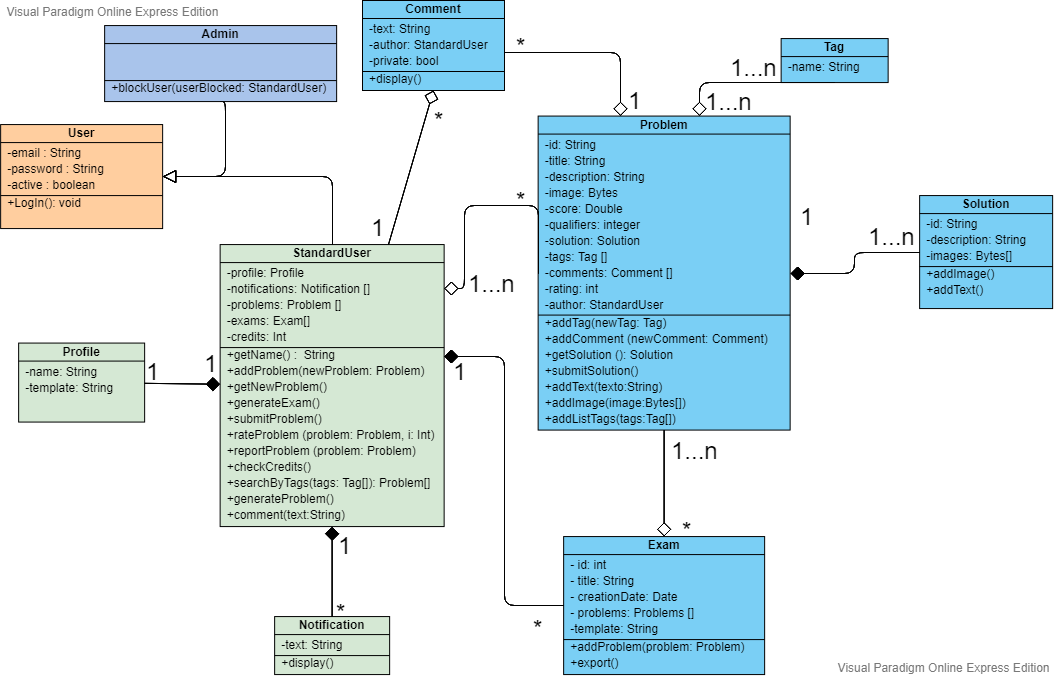

The diagram above was exported from draw.io. Its source (the exported page's mxGraphModel, read from the mxfile embedded in the PNG):
<mxGraphModel version="20190830" sfct="RfGiovKI1Jn34MwXgzCFHlZAj2hY9kVyP80et7WB6xLpmTaN5EbqrScdsDUQuO" diagramType="ClassDiagram" vpId="Q2YKgHaHWZGMywX6" gridEnabled="false" gridColor="#e0e0e0" gridSize="10" backgroundColor="#ffffff" guidesEnabled="true" pageVisible="true" page="1" pageWidth="850" pageHeight="1100" connectionArrowsEnabled="true" connectionPointsEnabled="true" mathEnabled="false" shadowVisible="false">
  <root>
    <UserObject label="" modelVpId="9WYKgHaHWZGMywX2" vpId="9WYKgHaHWZGMywX3" id="0">
      <mxCell />
    </UserObject>
    <UserObject label="" modelVpId="DWYKgHaHWZGMywX4" vpId="DWYKgHaHWZGMywX5" id="1">
      <mxCell parent="0" />
    </UserObject>
    <UserObject label="User" vpId="WWYKgHaHWZGMywQi" modelVpId="WWYKgHaHWZGMywQj" id="2">
      <attributes>
        <Attribute signature="-email : String" vpId="2WYKgHaHWZGMywQs" modelVpId="2WYKgHaHWZGMywQt" />
        <Attribute signature="-password : String" vpId="2WYKgHaHWZGMywQu" modelVpId="2WYKgHaHWZGMywQv" />
        <Attribute signature="-active : boolean" vpId="2WYKgHaHWZGMywQw" modelVpId="2WYKgHaHWZGMywQx" />
      </attributes>
      <operations>
        <Operation signature="+LogIn(): void" vpId="2WYKgHaHWZGMywQy" modelVpId="2WYKgHaHWZGMywQz" />
      </operations>
      <mxCell style="shape=G7hmm;fillColor=#FFCE9F;verticalAlign=top;spacingTop=-6" vertex="1" parent="1">
        <mxGeometry x="1000.1428571428573" y="254.07142857142867" width="162" height="104" as="geometry" />
      </mxCell>
    </UserObject>
    <UserObject label="Admin" vpId="OWYKgHaHWZGMywQ." modelVpId="OWYKgHaHWZGMywQ_" id="7">
      <attributes>
        <Attribute vpId="OWYKgHaHWZGMywRG" modelVpId="OWYKgHaHWZGMywRH" />
        <Attribute vpId="OWYKgHaHWZGMywRI" modelVpId="OWYKgHaHWZGMywRJ" />
      </attributes>
      <operations>
        <Operation signature="+blockUser(userBlocked: StandardUser)" vpId="OWYKgHaHWZGMywRK" modelVpId="OWYKgHaHWZGMywRL" />
      </operations>
      <mxCell style="shape=G7hmm;fillColor=#A9C4EB;verticalAlign=top;spacingTop=-6" vertex="1" parent="1">
        <mxGeometry x="1104.1428571428573" y="155.07142857142867" width="232" height="76" as="geometry" />
      </mxCell>
    </UserObject>
    <UserObject label="" vpId="uWYKgHaHWZGMywRS" modelVpId="uWYKgHaHWZGMywRT" id="11">
      <mxCell style="shape=KVBVph70qhT06B;edgeStyle=orthogonalEdgeStyle;" edge="1" source="2" target="38" parent="1">
        <mxGeometry relative="1" as="geometry">
          <mxPoint x="1281" y="306" as="edgeLabelOffset" />
        </mxGeometry>
        <Array as="absPoints">
          <mxPoint x="1162" y="306" />
          <mxPoint x="1332" y="306" />
          <mxPoint x="1332" y="374" />
        </Array>
      </mxCell>
    </UserObject>
    <UserObject label="" vpId="uWYKgHaHWZGMywRU" modelVpId="uWYKgHaHWZGMywRV" id="12">
      <mxCell style="shape=KVBVph70qhT06B;edgeStyle=orthogonalEdgeStyle;entryX=0.5;entryY=1;entryDx=0;entryDy=0;" edge="1" source="2" target="7" parent="1">
        <mxGeometry relative="1" as="geometry">
          <mxPoint x="1225" y="298" as="edgeLabelOffset" />
          <Array as="points">
            <mxPoint x="1225.1428571428573" y="306.07142857142867" />
            <mxPoint x="1225.1428571428573" y="231.07142857142867" />
          </Array>
        </mxGeometry>
        <Array as="absPoints">
          <mxPoint x="1162" y="306" />
          <mxPoint x="1225" y="306" />
          <mxPoint x="1225" y="231" />
          <mxPoint x="1220" y="231" />
        </Array>
      </mxCell>
    </UserObject>
    <UserObject label="Problem" vpId="uWYKgHaHWZGMywRY" modelVpId="uWYKgHaHWZGMywRZ" id="13">
      <attributes>
        <Attribute signature="-id: String" vpId="BWYKgHaHWZGMywR." modelVpId="BWYKgHaHWZGMywR_" />
        <Attribute signature="-title: String" vpId="BWYKgHaHWZGMywSA" modelVpId="BWYKgHaHWZGMywSB" />
        <Attribute signature="-description: String" vpId="BWYKgHaHWZGMywSC" modelVpId="BWYKgHaHWZGMywSD" />
        <Attribute signature="-image: Bytes" vpId="BWYKgHaHWZGMywSE" modelVpId="BWYKgHaHWZGMywSF" />
        <Attribute signature="-score: Double" vpId="BWYKgHaHWZGMywSG" modelVpId="BWYKgHaHWZGMywSH" />
        <Attribute signature="-qualifiers: integer" vpId="BWYKgHaHWZGMywSI" modelVpId="BWYKgHaHWZGMywSJ" />
        <Attribute signature="-solution: Solution " vpId="BWYKgHaHWZGMywSK" modelVpId="BWYKgHaHWZGMywSL" />
        <Attribute signature="-tags: Tag []" vpId="BWYKgHaHWZGMywSM" modelVpId="BWYKgHaHWZGMywSN" />
        <Attribute signature="-comments: Comment []" vpId="BWYKgHaHWZGMywSO" modelVpId="BWYKgHaHWZGMywSP" />
        <Attribute signature="-rating: int" vpId="BWYKgHaHWZGMywSQ" modelVpId="BWYKgHaHWZGMywSR" />
        <Attribute signature="-author: StandardUser" vpId="BWYKgHaHWZGMywSS" modelVpId="BWYKgHaHWZGMywST" />
      </attributes>
      <operations>
        <Operation signature="+addTag(newTag: Tag)" vpId="BWYKgHaHWZGMywSU" modelVpId="BWYKgHaHWZGMywSV" />
        <Operation signature="+addComment (newComment: Comment)" vpId="BWYKgHaHWZGMywSW" modelVpId="BWYKgHaHWZGMywSX" />
        <Operation signature="+getSolution (): Solution" vpId="BWYKgHaHWZGMywSY" modelVpId="BWYKgHaHWZGMywSZ" />
        <Operation signature="+submitSolution()" vpId="BWYKgHaHWZGMywSa" modelVpId="BWYKgHaHWZGMywSb" />
        <Operation signature="+addText(texto:String)" vpId="BWYKgHaHWZGMywSc" modelVpId="BWYKgHaHWZGMywSd" />
        <Operation signature="+addImage(image:Bytes[])" vpId="BWYKgHaHWZGMywSe" modelVpId="BWYKgHaHWZGMywSf" />
        <Operation signature="+addListTags(tags:Tag[])" vpId="BWYKgHaHWZGMywSg" modelVpId="BWYKgHaHWZGMywSh" />
      </operations>
      <mxCell style="shape=G7hmm;fillColor=#7ACFF5;verticalAlign=top;spacingTop=-6" vertex="1" parent="1">
        <mxGeometry x="1537.6428571428573" y="245.57142857142867" width="252" height="314.00669642857133" as="geometry" />
      </mxCell>
    </UserObject>
    <UserObject label="Solution" vpId="RWYKgHaHWZGMywTI" modelVpId="RWYKgHaHWZGMywTJ" id="32">
      <attributes>
        <Attribute signature="-id: String" vpId="RWYKgHaHWZGMywTU" modelVpId="RWYKgHaHWZGMywTV" />
        <Attribute signature="-description: String" vpId="RWYKgHaHWZGMywTW" modelVpId="RWYKgHaHWZGMywTX" />
        <Attribute signature="-images: Bytes[]" vpId="RWYKgHaHWZGMywTY" modelVpId="RWYKgHaHWZGMywTZ" />
      </attributes>
      <operations>
        <Operation signature="+addImage()" vpId="RWYKgHaHWZGMywTa" modelVpId="RWYKgHaHWZGMywTb" />
        <Operation signature="+addText()" vpId="RWYKgHaHWZGMywTc" modelVpId="RWYKgHaHWZGMywTd" />
      </operations>
      <mxCell style="shape=G7hmm;fillColor=#7ACFF5;verticalAlign=top;spacingTop=-6" vertex="1" parent="1">
        <mxGeometry x="1919.1428571428573" y="325.07142857142867" width="133" height="113" as="geometry" />
      </mxCell>
    </UserObject>
    <UserObject label="StandardUser" vpId="xWYKgHaHWZGMywTq" modelVpId="xWYKgHaHWZGMywTr" id="38">
      <attributes>
        <Attribute vpId="pWYKgHaHWZGMywUM" modelVpId="pWYKgHaHWZGMywUN" signature="-profile: Profile" />
        <Attribute signature="-notifications: Notification []" vpId="pWYKgHaHWZGMywUO" modelVpId="pWYKgHaHWZGMywUP" />
        <Attribute signature="-problems: Problem []" vpId="pWYKgHaHWZGMywUQ" modelVpId="pWYKgHaHWZGMywUR" />
        <Attribute signature="-exams: Exam[]" vpId="pWYKgHaHWZGMywUS" modelVpId="pWYKgHaHWZGMywUT" />
        <Attribute signature="-credits: Int" vpId="pWYKgHaHWZGMywUU" modelVpId="pWYKgHaHWZGMywUV" />
      </attributes>
      <operations>
        <Operation signature="+getName() :  String" vpId="pWYKgHaHWZGMywUW" modelVpId="pWYKgHaHWZGMywUX" />
        <Operation signature="+addProblem(newProblem: Problem)" vpId="pWYKgHaHWZGMywUY" modelVpId="pWYKgHaHWZGMywUZ" />
        <Operation signature="+getNewProblem()" vpId="pWYKgHaHWZGMywUa" modelVpId="pWYKgHaHWZGMywUb" />
        <Operation signature="+generateExam()" vpId="pWYKgHaHWZGMywUc" modelVpId="pWYKgHaHWZGMywUd" />
        <Operation signature="+submitProblem() " vpId="pWYKgHaHWZGMywUe" modelVpId="pWYKgHaHWZGMywUf" />
        <Operation signature="+rateProblem (problem: Problem, i: Int)" vpId="pWYKgHaHWZGMywUg" modelVpId="pWYKgHaHWZGMywUh" />
        <Operation signature="+reportProblem (problem: Problem)" vpId="pWYKgHaHWZGMywUi" modelVpId="pWYKgHaHWZGMywUj" />
        <Operation signature="+checkCredits()" vpId="pWYKgHaHWZGMywUk" modelVpId="pWYKgHaHWZGMywUl" />
        <Operation signature="+searchByTags(tags: Tag[]): Problem[]" vpId="pWYKgHaHWZGMywUm" modelVpId="pWYKgHaHWZGMywUn" />
        <Operation signature="+generateProblem()" vpId="pWYKgHaHWZGMywUo" modelVpId="ZWYKgHaHWZGMywUp" />
        <Operation signature="+comment(text:String)" vpId="ZWYKgHaHWZGMywUq" modelVpId="ZWYKgHaHWZGMywUr" />
      </operations>
      <mxCell style="shape=G7hmm;fillColor=#D5E8D4;verticalAlign=top;spacingTop=-6" vertex="1" parent="1">
        <mxGeometry x="1219.6428571428573" y="374.07142857142867" width="224" height="282.00669642857133" as="geometry" />
      </mxCell>
    </UserObject>
    <UserObject label="Exam" vpId="5WYKgHaHWZGMywVO" modelVpId="5WYKgHaHWZGMywVP" id="55">
      <attributes>
        <Attribute signature="- id: int" vpId="FWYKgHaHWZGMywVe" modelVpId="FWYKgHaHWZGMywVf" />
        <Attribute signature="- title: String" vpId="FWYKgHaHWZGMywVg" modelVpId="FWYKgHaHWZGMywVh" />
        <Attribute signature="- creationDate: Date" vpId="FWYKgHaHWZGMywVi" modelVpId="FWYKgHaHWZGMywVj" />
        <Attribute signature="- problems: Problems []" vpId="FWYKgHaHWZGMywVk" modelVpId="FWYKgHaHWZGMywVl" />
        <Attribute signature="-template: String" vpId="FWYKgHaHWZGMywVm" modelVpId="FWYKgHaHWZGMywVn" />
      </attributes>
      <operations>
        <Operation signature="+addProblem(problem: Problem)" vpId="FWYKgHaHWZGMywVo" modelVpId="FWYKgHaHWZGMywVp" />
        <Operation signature="+export()" vpId="FWYKgHaHWZGMywVq" modelVpId="FWYKgHaHWZGMywVr" />
      </operations>
      <mxCell style="shape=G7hmm;fillColor=#7ACFF5;verticalAlign=top;spacingTop=-6" vertex="1" parent="1">
        <mxGeometry x="1563.1428571428573" y="666.0714285714287" width="201" height="138" as="geometry" />
      </mxCell>
    </UserObject>
    <UserObject label="" vpId="lWYKgHaHWZGMywV6" modelVpId="lWYKgHaHWZGMywV7" id="63">
      <fromEnd aggregationKind="Composited" />
      <mxCell style="shape=Rmm690hT06B;edgeStyle=orthogonalEdgeStyle;" edge="1" source="38" target="55" parent="1">
        <mxGeometry relative="1" as="geometry">
          <mxPoint x="1504" y="610" as="edgeLabelOffset" />
          <Array as="points">
            <mxPoint x="1504" y="486" />
            <mxPoint x="1504" y="735" />
          </Array>
        </mxGeometry>
        <Array as="absPoints">
          <mxPoint x="1444" y="486" />
          <mxPoint x="1504" y="486" />
          <mxPoint x="1504" y="735" />
          <mxPoint x="1563" y="735" />
        </Array>
      </mxCell>
    </UserObject>
    <UserObject label="" vpId="lWYKgHaHWZGMywV8" modelVpId="lWYKgHaHWZGMywV9" id="64">
      <fromEnd aggregationKind="Shared" />
      <mxCell style="shape=Rmm690hT06B;edgeStyle=orthogonalEdgeStyle;" edge="1" source="55" target="13" parent="1">
        <mxGeometry relative="1" as="geometry">
          <mxPoint x="1664" y="613" as="edgeLabelOffset" />
        </mxGeometry>
        <Array as="absPoints">
          <mxPoint x="1664" y="666" />
          <mxPoint x="1664" y="560" />
        </Array>
      </mxCell>
    </UserObject>
    <UserObject label="&lt;font style=&quot;font-size: 24px&quot;&gt;1&lt;/font&gt;" vpId="lWYKgHaHWZGMywV." modelVpId="lWYKgHaHWZGMywV_" id="65">
      <mxCell style="text;html=1;resizable=0;points=[];align=center;verticalAlign=middle;" vertex="1" connectable="0" parent="1">
        <mxGeometry x="1144.0838792671166" y="525.6794365262185" as="geometry">
          <mxPoint x="8" y="-25" as="offset" />
        </mxGeometry>
      </mxCell>
    </UserObject>
    <UserObject label="&lt;font style=&quot;font-size: 24px&quot;&gt;*&lt;br&gt;&lt;/font&gt;" vpId="lWYKgHaHWZGMywWA" modelVpId="lWYKgHaHWZGMywWB" id="66">
      <mxCell style="text;html=1;resizable=0;points=[];align=center;verticalAlign=middle;" vertex="1" connectable="0" parent="1">
        <mxGeometry x="1346.3193261051892" y="710.8811925789055" as="geometry">
          <mxPoint x="-6" y="31" as="offset" />
        </mxGeometry>
      </mxCell>
    </UserObject>
    <UserObject label="" vpId="VWYKgHaHWZGMywWC" modelVpId="VWYKgHaHWZGMywWD" id="67">
      <fromEnd aggregationKind="Shared" />
      <mxCell style="shape=Rmm690hT06B;entryX=0;entryY=0.5;entryDx=0;entryDy=0;edgeStyle=orthogonalEdgeStyle;exitX=0.75;exitY=0;exitDx=0;exitDy=0;" edge="1" source="38" target="13" parent="1">
        <mxGeometry relative="1" as="geometry">
          <mxPoint x="1484" y="335" as="edgeLabelOffset" />
          <Array as="points">
            <mxPoint x="1464" y="418" />
            <mxPoint x="1464" y="335" />
            <mxPoint x="1538" y="335" />
          </Array>
        </mxGeometry>
        <Array as="absPoints">
          <mxPoint x="1444" y="418" />
          <mxPoint x="1464" y="418" />
          <mxPoint x="1464" y="335" />
          <mxPoint x="1538" y="335" />
          <mxPoint x="1538" y="403" />
        </Array>
      </mxCell>
    </UserObject>
    <UserObject label="Notification" vpId="VWYKgHaHWZGMywWG" modelVpId="VWYKgHaHWZGMywWH" id="68">
      <attributes>
        <Attribute signature="-text: String" vpId="VWYKgHaHWZGMywWM" modelVpId="VWYKgHaHWZGMywWN" />
      </attributes>
      <operations>
        <Operation signature="+display()" vpId="VWYKgHaHWZGMywWO" modelVpId="VWYKgHaHWZGMywWP" />
      </operations>
      <mxCell style="shape=G7hmm;fillColor=#D5E8D4;verticalAlign=top;spacingTop=-6" vertex="1" parent="1">
        <mxGeometry x="1274.1428571428573" y="746.0714285714287" width="115" height="58" as="geometry" />
      </mxCell>
    </UserObject>
    <UserObject label="" vpId="VWYKgHaHWZGMywWU" modelVpId="VWYKgHaHWZGMywWV" id="71">
      <fromEnd aggregationKind="Composited" />
      <mxCell style="shape=Rmm690hT06B" edge="1" source="38" target="68" parent="1">
        <mxGeometry relative="1" as="geometry">
          <mxPoint x="1332" y="701" as="edgeLabelOffset" />
        </mxGeometry>
        <Array as="absPoints">
          <mxPoint x="1332" y="656" />
          <mxPoint x="1332" y="746" />
        </Array>
      </mxCell>
    </UserObject>
    <UserObject label="Profile" vpId="VWYKgHaHWZGMywWY" modelVpId="VWYKgHaHWZGMywWZ" id="72">
      <attributes>
        <Attribute signature="-name: String" vpId="1WYKgHaHWZGMywWe" modelVpId="1WYKgHaHWZGMywWf" />
        <Attribute signature="-template: String" vpId="1WYKgHaHWZGMywWg" modelVpId="1WYKgHaHWZGMywWh" />
      </attributes>
      <mxCell style="shape=G7hmm;fillColor=#D5E8D4;verticalAlign=top;spacingTop=-6" vertex="1" parent="1">
        <mxGeometry x="1018.1428571428573" y="472.57142857142867" width="126" height="79" as="geometry" />
      </mxCell>
    </UserObject>
    <UserObject label="" vpId="1WYKgHaHWZGMywWm" modelVpId="1WYKgHaHWZGMywWn" id="75">
      <fromEnd aggregationKind="Composited" />
      <mxCell style="shape=Rmm690hT06B" edge="1" source="38" target="72" parent="1">
        <mxGeometry relative="1" as="geometry">
          <mxPoint x="1182" y="513" as="edgeLabelOffset" />
        </mxGeometry>
        <Array as="absPoints">
          <mxPoint x="1220" y="514" />
          <mxPoint x="1144" y="513" />
        </Array>
      </mxCell>
    </UserObject>
    <UserObject label="" vpId="1WYKgHaHWZGMywWo" modelVpId="1WYKgHaHWZGMywWp" id="76">
      <fromEnd aggregationKind="Composited" />
      <mxCell style="shape=Rmm690hT06B;exitX=1;exitY=0.5;exitDx=0;exitDy=0;edgeStyle=orthogonalEdgeStyle;" edge="1" source="13" target="32" parent="1">
        <mxGeometry relative="1" as="geometry">
          <mxPoint x="1854" y="392" as="edgeLabelOffset" />
        </mxGeometry>
        <Array as="absPoints">
          <mxPoint x="1790" y="403" />
          <mxPoint x="1854" y="403" />
          <mxPoint x="1854" y="382" />
          <mxPoint x="1919" y="382" />
        </Array>
      </mxCell>
    </UserObject>
    <UserObject label="Tag" vpId="1WYKgHaHWZGMywWs" modelVpId="1WYKgHaHWZGMywWt" id="77">
      <attributes>
        <Attribute signature="-name: String" vpId="1WYKgHaHWZGMywWw" modelVpId="1WYKgHaHWZGMywWx" />
      </attributes>
      <mxCell style="shape=G7hmm;fillColor=#7ACFF5;verticalAlign=top;spacingTop=-6" vertex="1" parent="1">
        <mxGeometry x="1780.6428571428573" y="168.07142857142867" width="107" height="44" as="geometry" />
      </mxCell>
    </UserObject>
    <UserObject label="" vpId="1WYKgHaHWZGMywW0" modelVpId="1WYKgHaHWZGMywW1" id="79">
      <fromEnd aggregationKind="Shared" />
      <mxCell style="shape=Rmm690hT06B;entryX=0.5;entryY=1;entryDx=0;entryDy=0;edgeStyle=orthogonalEdgeStyle;" edge="1" source="13" target="77" parent="1">
        <mxGeometry relative="1" as="geometry">
          <mxPoint x="1749" y="212" as="edgeLabelOffset" />
          <Array as="points">
            <mxPoint x="1699.1428571428573" y="212.07142857142867" />
          </Array>
        </mxGeometry>
        <Array as="absPoints">
          <mxPoint x="1699" y="246" />
          <mxPoint x="1699" y="212" />
          <mxPoint x="1834" y="212" />
        </Array>
      </mxCell>
    </UserObject>
    <UserObject label="Comment" vpId="1WYKgHaHWZGMywW4" modelVpId="1WYKgHaHWZGMywW5" id="80">
      <attributes>
        <Attribute signature="-text: String" vpId="NWYKgHaHWZGMywXC" modelVpId="NWYKgHaHWZGMywXD" />
        <Attribute signature="-author: StandardUser" vpId="NWYKgHaHWZGMywXE" modelVpId="NWYKgHaHWZGMywXF" />
        <Attribute signature="-private: bool" vpId="NWYKgHaHWZGMywXG" modelVpId="NWYKgHaHWZGMywXH" />
      </attributes>
      <operations>
        <Operation signature="+display()" vpId="NWYKgHaHWZGMywXI" modelVpId="NWYKgHaHWZGMywXJ" />
      </operations>
      <mxCell style="shape=G7hmm;fillColor=#7ACFF5;verticalAlign=top;spacingTop=-6" vertex="1" parent="1">
        <mxGeometry x="1362" y="130" width="142" height="90" as="geometry" />
      </mxCell>
    </UserObject>
    <UserObject label="" vpId="tWYKgHaHWZGMywXS" modelVpId="tWYKgHaHWZGMywXT" id="85">
      <fromEnd aggregationKind="Shared" />
      <mxCell style="shape=Rmm690hT06B;edgeStyle=orthogonalEdgeStyle;" edge="1" source="13" target="80" parent="1">
        <mxGeometry relative="1" as="geometry">
          <mxPoint x="1594" y="182" as="edgeLabelOffset" />
          <Array as="points">
            <mxPoint x="1620.1428571428573" y="182.07142857142867" />
          </Array>
        </mxGeometry>
        <Array as="absPoints">
          <mxPoint x="1620" y="246" />
          <mxPoint x="1620" y="182" />
          <mxPoint x="1504" y="182" />
        </Array>
      </mxCell>
    </UserObject>
    <UserObject label="" vpId="tWYKgHaHWZGMywXU" modelVpId="tWYKgHaHWZGMywXV" id="86">
      <fromEnd aggregationKind="Shared" />
      <mxCell style="shape=Rmm690hT06B;exitX=0.5;exitY=1;exitDx=0;exitDy=0;entryX=0.75;entryY=0;entryDx=0;entryDy=0;" edge="1" source="80" target="38" parent="1">
        <mxGeometry relative="1" as="geometry">
          <mxPoint x="1411" y="297" as="edgeLabelOffset" />
        </mxGeometry>
        <Array as="absPoints">
          <mxPoint x="1433" y="220" />
          <mxPoint x="1388" y="374" />
        </Array>
      </mxCell>
    </UserObject>
    <UserObject label="&lt;font style=&quot;font-size: 24px&quot;&gt;1&lt;/font&gt;" vpId="tWYKgHaHWZGMywXW" modelVpId="tWYKgHaHWZGMywXX" id="87">
      <mxCell style="text;html=1;resizable=0;points=[];align=center;verticalAlign=middle;" vertex="1" connectable="0" parent="1">
        <mxGeometry x="1201.5838792671166" y="517.1794365262185" as="geometry">
          <mxPoint x="8" y="-25" as="offset" />
        </mxGeometry>
      </mxCell>
    </UserObject>
    <UserObject label="&lt;font style=&quot;font-size: 24px&quot;&gt;1&lt;/font&gt;" vpId="tWYKgHaHWZGMywXY" modelVpId="tWYKgHaHWZGMywXZ" id="88">
      <mxCell style="text;html=1;resizable=0;points=[];align=center;verticalAlign=middle;" vertex="1" connectable="0" parent="1">
        <mxGeometry x="1336.0838792671166" y="699.6794365262185" as="geometry">
          <mxPoint x="8" y="-25" as="offset" />
        </mxGeometry>
      </mxCell>
    </UserObject>
    <UserObject label="&lt;font style=&quot;font-size: 24px&quot;&gt;1&lt;/font&gt;" vpId="tWYKgHaHWZGMywXa" modelVpId="tWYKgHaHWZGMywXb" id="89">
      <mxCell style="text;html=1;resizable=0;points=[];align=center;verticalAlign=middle;" vertex="1" connectable="0" parent="1">
        <mxGeometry x="1450.5838792671166" y="525.1794365262185" as="geometry">
          <mxPoint x="8" y="-25" as="offset" />
        </mxGeometry>
      </mxCell>
    </UserObject>
    <UserObject label="&lt;font style=&quot;font-size: 24px&quot;&gt;*&lt;br&gt;&lt;/font&gt;" vpId="tWYKgHaHWZGMywXc" modelVpId="tWYKgHaHWZGMywXd" id="90">
      <mxCell style="text;html=1;resizable=0;points=[];align=center;verticalAlign=middle;" vertex="1" connectable="0" parent="1">
        <mxGeometry x="1543.3193261051892" y="726.8811925789055" as="geometry">
          <mxPoint x="-6" y="31" as="offset" />
        </mxGeometry>
      </mxCell>
    </UserObject>
    <UserObject label="&lt;font style=&quot;font-size: 24px&quot;&gt;1&lt;/font&gt;" vpId="tWYKgHaHWZGMywXe" modelVpId="tWYKgHaHWZGMywXf" id="91">
      <mxCell style="text;html=1;resizable=0;points=[];align=center;verticalAlign=middle;" vertex="1" connectable="0" parent="1">
        <mxGeometry x="1368.5838792671166" y="381.6794365262185" as="geometry">
          <mxPoint x="8" y="-25" as="offset" />
        </mxGeometry>
      </mxCell>
    </UserObject>
    <UserObject label="&lt;font style=&quot;font-size: 24px&quot;&gt;*&lt;br&gt;&lt;/font&gt;" vpId="tWYKgHaHWZGMywXg" modelVpId="tWYKgHaHWZGMywXh" id="92">
      <mxCell style="text;html=1;resizable=0;points=[];align=center;verticalAlign=middle;" vertex="1" connectable="0" parent="1">
        <mxGeometry x="1443.8193261051892" y="218.88119257890548" as="geometry">
          <mxPoint x="-6" y="31" as="offset" />
        </mxGeometry>
      </mxCell>
    </UserObject>
    <UserObject label="&lt;font style=&quot;font-size: 24px&quot;&gt;*&lt;br&gt;&lt;/font&gt;" vpId="tWYKgHaHWZGMywXi" modelVpId="tWYKgHaHWZGMywXj" id="93">
      <mxCell style="text;html=1;resizable=0;points=[];align=center;verticalAlign=middle;" vertex="1" connectable="0" parent="1">
        <mxGeometry x="1526.3193261051892" y="144.88119257890548" as="geometry">
          <mxPoint x="-6" y="31" as="offset" />
        </mxGeometry>
      </mxCell>
    </UserObject>
    <UserObject label="&lt;font style=&quot;font-size: 24px&quot;&gt;1&lt;/font&gt;" vpId="tWYKgHaHWZGMywXk" modelVpId="tWYKgHaHWZGMywXl" id="94">
      <mxCell style="text;html=1;resizable=0;points=[];align=center;verticalAlign=middle;" vertex="1" connectable="0" parent="1">
        <mxGeometry x="1625.5838792671166" y="254.17943652621852" as="geometry">
          <mxPoint x="8" y="-25" as="offset" />
        </mxGeometry>
      </mxCell>
    </UserObject>
    <UserObject label="&lt;font style=&quot;font-size: 24px&quot;&gt;1...n&lt;br&gt;&lt;/font&gt;" vpId="tWYKgHaHWZGMywXm" modelVpId="tWYKgHaHWZGMywXn" id="95">
      <mxCell style="text;html=1;resizable=0;points=[];align=center;verticalAlign=middle;" vertex="1" connectable="0" parent="1">
        <mxGeometry x="1759.3193261051892" y="165.88119257890548" as="geometry">
          <mxPoint x="-6" y="31" as="offset" />
        </mxGeometry>
      </mxCell>
    </UserObject>
    <UserObject label="&lt;font style=&quot;font-size: 24px&quot;&gt;1...n&lt;br&gt;&lt;/font&gt;" vpId="tWYKgHaHWZGMywXo" modelVpId="tWYKgHaHWZGMywXp" id="96">
      <mxCell style="text;html=1;resizable=0;points=[];align=center;verticalAlign=middle;" vertex="1" connectable="0" parent="1">
        <mxGeometry x="1734.3193261051892" y="199.88119257890548" as="geometry">
          <mxPoint x="-6" y="31" as="offset" />
        </mxGeometry>
      </mxCell>
    </UserObject>
    <UserObject label="&lt;font style=&quot;font-size: 24px&quot;&gt;*&lt;br&gt;&lt;/font&gt;" vpId="tWYKgHaHWZGMywXq" modelVpId="tWYKgHaHWZGMywXr" id="97">
      <mxCell style="text;html=1;resizable=0;points=[];align=center;verticalAlign=middle;" vertex="1" connectable="0" parent="1">
        <mxGeometry x="1692.3193261051892" y="628.8811925789055" as="geometry">
          <mxPoint x="-6" y="31" as="offset" />
        </mxGeometry>
      </mxCell>
    </UserObject>
    <UserObject label="&lt;font style=&quot;font-size: 24px&quot;&gt;1...n&lt;br&gt;&lt;/font&gt;" vpId="tWYKgHaHWZGMywXs" modelVpId="tWYKgHaHWZGMywXt" id="98">
      <mxCell style="text;html=1;resizable=0;points=[];align=center;verticalAlign=middle;" vertex="1" connectable="0" parent="1">
        <mxGeometry x="1699.8193261051892" y="548.3811925789055" as="geometry">
          <mxPoint x="-6" y="31" as="offset" />
        </mxGeometry>
      </mxCell>
    </UserObject>
    <UserObject label="&lt;font style=&quot;font-size: 24px&quot;&gt;*&lt;br&gt;&lt;/font&gt;" vpId="tWYKgHaHWZGMywXu" modelVpId="tWYKgHaHWZGMywXv" id="99">
      <mxCell style="text;html=1;resizable=0;points=[];align=center;verticalAlign=middle;" vertex="1" connectable="0" parent="1">
        <mxGeometry x="1526.3193261051892" y="298.8811925789055" as="geometry">
          <mxPoint x="-6" y="31" as="offset" />
        </mxGeometry>
      </mxCell>
    </UserObject>
    <UserObject label="&lt;font style=&quot;font-size: 24px&quot;&gt;1...n&lt;br&gt;&lt;/font&gt;" vpId="tWYKgHaHWZGMywXw" modelVpId="tWYKgHaHWZGMywXx" id="100">
      <mxCell style="text;html=1;resizable=0;points=[];align=center;verticalAlign=middle;" vertex="1" connectable="0" parent="1">
        <mxGeometry x="1496.8193261051892" y="381.8811925789055" as="geometry">
          <mxPoint x="-6" y="31" as="offset" />
        </mxGeometry>
      </mxCell>
    </UserObject>
    <UserObject label="&lt;font style=&quot;font-size: 24px&quot;&gt;1...n&lt;br&gt;&lt;/font&gt;" vpId="tWYKgHaHWZGMywXy" modelVpId="tWYKgHaHWZGMywXz" id="101">
      <mxCell style="text;html=1;resizable=0;points=[];align=center;verticalAlign=middle;" vertex="1" connectable="0" parent="1">
        <mxGeometry x="1897.3193261051892" y="334.8811925789055" as="geometry">
          <mxPoint x="-6" y="31" as="offset" />
        </mxGeometry>
      </mxCell>
    </UserObject>
    <UserObject label="&lt;font style=&quot;font-size: 24px&quot;&gt;1&lt;/font&gt;" vpId="tWYKgHaHWZGMywX0" modelVpId="tWYKgHaHWZGMywX1" id="102">
      <mxCell style="text;html=1;resizable=0;points=[];align=center;verticalAlign=middle;" vertex="1" connectable="0" parent="1">
        <mxGeometry x="1797.5838792671166" y="370.1794365262185" as="geometry">
          <mxPoint x="8" y="-25" as="offset" />
        </mxGeometry>
      </mxCell>
    </UserObject>
  </root>
</mxGraphModel>